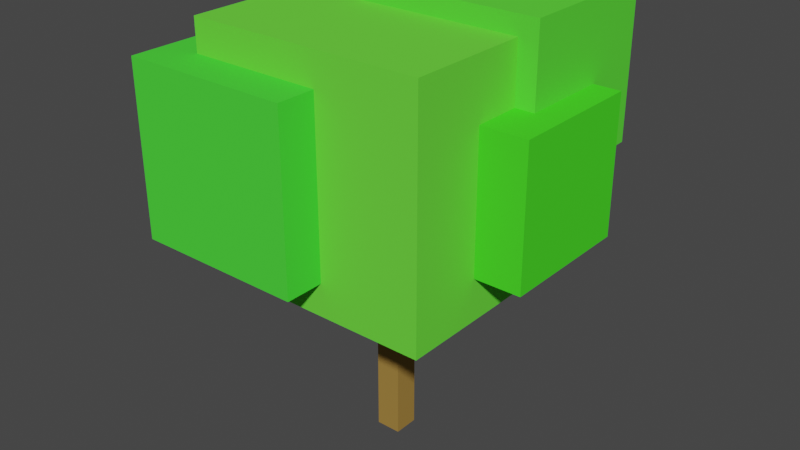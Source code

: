 # Source: Tree.blend  (saved by Blender 2.81.16; exported with 4.5.12 LTS)
import bpy
from mathutils import Matrix  # noqa: F401  (used for matrix-valued properties, if any)

bpy.ops.wm.read_factory_settings(use_empty=True)
scene = bpy.context.scene
scene.name = 'Scene'

# ---- collections
col_collection = bpy.data.collections.new('Collection'); scene.collection.children.link(col_collection)

# ---- materials (node trees are filled in below, after node groups)
mat_material_006 = bpy.data.materials.new('Material.006')
mat_material_006.use_transparent_shadow = False
mat_material_006.diffuse_color = (0.3588, 0.2128, 0.05283, 1.0)
mat_material_004 = bpy.data.materials.new('Material.004')
mat_material_004.use_transparent_shadow = False
mat_material_004.diffuse_color = (0.07322, 0.8, 0.04744, 1.0)
mat_material_003 = bpy.data.materials.new('Material.003')
mat_material_003.use_transparent_shadow = False
mat_material_003.diffuse_color = (0.1455, 0.8, 0.05313, 1.0)
mat_material_001 = bpy.data.materials.new('Material.001')
mat_material_001.use_transparent_shadow = False
mat_material_001.diffuse_color = (0.06927, 0.8, 0.02511, 1.0)
mat_material_002 = bpy.data.materials.new('Material.002')
mat_material_002.use_transparent_shadow = False
mat_material_005 = bpy.data.materials.new('Material.005')
mat_material_005.use_transparent_shadow = False
mat_material_005.diffuse_color = (0.1079, 0.8, 0.04749, 1.0)

# ---- material node trees
mat_material_002.use_nodes = True; mat_material_002.node_tree.nodes.clear()
_N = mat_material_002.node_tree.nodes; _L = mat_material_002.node_tree.links
n0 = _N.new('ShaderNodeOutputMaterial'); n0.name = 'Material Output'; n0.location = (300, 300)
n1 = _N.new('ShaderNodeBsdfPrincipled'); n1.name = 'Principled BSDF'; n1.location = (10, 300)
n1.distribution = 'GGX'
n1.subsurface_method = 'BURLEY'
n1.inputs[3].default_value = 1.45
n1.inputs[27].default_value = (0.0, 0.0, 0.0, 1.0)
n1.inputs[28].default_value = 1.0
_L.new(n1.outputs[0], n0.inputs[0])
n0.is_active_output = True

# ---- world
world_world = bpy.data.worlds.new('World'); scene.world = world_world
world_world.use_nodes = True; world_world.node_tree.nodes.clear()
_N = world_world.node_tree.nodes; _L = world_world.node_tree.links
n0 = _N.new('ShaderNodeOutputWorld'); n0.name = 'World Output'; n0.location = (300, 300)
n1 = _N.new('ShaderNodeBackground'); n1.name = 'Background'; n1.location = (10, 300)
n1.inputs[0].default_value = (0.05088, 0.05088, 0.05088, 1.0)
_L.new(n1.outputs[0], n0.inputs[0])
n0.is_active_output = True
world_world.color = (0.05088, 0.05088, 0.05088)
world_world.use_sun_shadow = False
world_world.sun_shadow_jitter_overblur = 0.0

# ---- meshes
me_cube_001 = bpy.data.meshes.new('Cube.001')
me_cube_001.from_pydata([(-1.0, -1.0, 1.0), (-1.0, 1.0, 1.0), (1.0, -1.0, 1.0), (1.0, 1.0, 1.0), (-1.0, -1.0, 0.0), (-1.0, 1.0, 0.0), (1.0, 1.0, 0.0), (1.0, -1.0, 0.0)], [], [(4, 0, 1, 5), (5, 1, 3, 6), (6, 3, 2, 7), (7, 2, 0, 4), (3, 1, 0, 2), (7, 4, 5, 6)])
_uv = me_cube_001.uv_layers.new(name='UVMap')
_uv.uv.foreach_set('vector', [0.5, 0.0, 0.625, 0.0, 0.625, 0.25, 0.5, 0.25, 0.5, 0.25, 0.625, 0.25, 0.625, 0.5, 0.5, 0.5, 0.5, 0.5, 0.625, 0.5, 0.625, 0.75, 0.5, 0.75, 0.5, 0.75, 0.625, 0.75, 0.625, 1.0, 0.5, 1.0, 0.625, 0.5, 0.875, 0.5, 0.875, 0.75, 0.625, 0.75, 0.5, 0.75, 0.5, 0.0, 0.5, 0.25, 0.5, 0.5])
me_cube_001.materials.append(mat_material_006)
me_cube_001.use_remesh_fix_poles = True
me_cube_001.use_remesh_preserve_attributes = False
me_cube_001.use_mirror_vertex_groups = False
me_cube_001.update()
me_cube_002 = bpy.data.meshes.new('Cube.002')
me_cube_002.from_pydata([(-1.0, -1.0, -1.0), (-1.0, -1.0, 1.0), (-1.0, 1.0, -1.0), (-1.0, 1.0, 1.0), (1.0, -1.0, -1.0), (1.0, -1.0, 1.0), (1.0, 1.0, -1.0), (1.0, 1.0, 1.0)], [], [(0, 1, 3, 2), (2, 3, 7, 6), (6, 7, 5, 4), (4, 5, 1, 0), (2, 6, 4, 0), (7, 3, 1, 5)])
_uv = me_cube_002.uv_layers.new(name='UVMap')
_uv.uv.foreach_set('vector', [0.375, 0.0, 0.625, 0.0, 0.625, 0.25, 0.375, 0.25, 0.375, 0.25, 0.625, 0.25, 0.625, 0.5, 0.375, 0.5, 0.375, 0.5, 0.625, 0.5, 0.625, 0.75, 0.375, 0.75, 0.375, 0.75, 0.625, 0.75, 0.625, 1.0, 0.375, 1.0, 0.125, 0.5, 0.375, 0.5, 0.375, 0.75, 0.125, 0.75, 0.625, 0.5, 0.875, 0.5, 0.875, 0.75, 0.625, 0.75])
me_cube_002.materials.append(mat_material_004)
me_cube_002.use_remesh_fix_poles = True
me_cube_002.use_remesh_preserve_attributes = False
me_cube_002.use_mirror_vertex_groups = False
me_cube_002.update()
me_cube_003 = bpy.data.meshes.new('Cube.003')
me_cube_003.from_pydata([(-1.0, -1.0, -1.0), (-1.0, -1.0, 1.0), (-1.0, 1.0, -1.0), (-1.0, 1.0, 1.0), (1.0, -1.0, -1.0), (1.0, -1.0, 1.0), (1.0, 1.0, -1.0), (1.0, 1.0, 1.0)], [], [(0, 1, 3, 2), (2, 3, 7, 6), (6, 7, 5, 4), (4, 5, 1, 0), (2, 6, 4, 0), (7, 3, 1, 5)])
_uv = me_cube_003.uv_layers.new(name='UVMap')
_uv.uv.foreach_set('vector', [0.375, 0.0, 0.625, 0.0, 0.625, 0.25, 0.375, 0.25, 0.375, 0.25, 0.625, 0.25, 0.625, 0.5, 0.375, 0.5, 0.375, 0.5, 0.625, 0.5, 0.625, 0.75, 0.375, 0.75, 0.375, 0.75, 0.625, 0.75, 0.625, 1.0, 0.375, 1.0, 0.125, 0.5, 0.375, 0.5, 0.375, 0.75, 0.125, 0.75, 0.625, 0.5, 0.875, 0.5, 0.875, 0.75, 0.625, 0.75])
me_cube_003.materials.append(mat_material_003)
me_cube_003.use_remesh_fix_poles = True
me_cube_003.use_remesh_preserve_attributes = False
me_cube_003.use_mirror_vertex_groups = False
me_cube_003.update()
me_cube_004 = bpy.data.meshes.new('Cube.004')
me_cube_004.from_pydata([(-1.0, -1.0, -1.0), (-1.0, -1.0, 1.0), (-1.0, 1.0, -1.0), (-1.0, 1.0, 1.0), (1.0, -1.0, -1.0), (1.0, -1.0, 1.0), (1.0, 1.0, -1.0), (1.0, 1.0, 1.0)], [], [(0, 1, 3, 2), (2, 3, 7, 6), (6, 7, 5, 4), (4, 5, 1, 0), (2, 6, 4, 0), (7, 3, 1, 5)])
_uv = me_cube_004.uv_layers.new(name='UVMap')
_uv.uv.foreach_set('vector', [0.375, 0.0, 0.625, 0.0, 0.625, 0.25, 0.375, 0.25, 0.375, 0.25, 0.625, 0.25, 0.625, 0.5, 0.375, 0.5, 0.375, 0.5, 0.625, 0.5, 0.625, 0.75, 0.375, 0.75, 0.375, 0.75, 0.625, 0.75, 0.625, 1.0, 0.375, 1.0, 0.125, 0.5, 0.375, 0.5, 0.375, 0.75, 0.125, 0.75, 0.625, 0.5, 0.875, 0.5, 0.875, 0.75, 0.625, 0.75])
me_cube_004.materials.append(mat_material_001)
me_cube_004.materials.append(mat_material_002)
me_cube_004.use_remesh_fix_poles = True
me_cube_004.use_remesh_preserve_attributes = False
me_cube_004.use_mirror_vertex_groups = False
me_cube_004.update()
me_cube_005 = bpy.data.meshes.new('Cube.005')
me_cube_005.from_pydata([(-1.0, -1.0, -1.0), (-1.0, -1.0, 1.0), (-1.0, 1.0, -1.0), (-1.0, 1.0, 1.0), (1.0, -1.0, -1.0), (1.0, -1.0, 1.0), (1.0, 1.0, -1.0), (1.0, 1.0, 1.0)], [], [(0, 1, 3, 2), (2, 3, 7, 6), (6, 7, 5, 4), (4, 5, 1, 0), (2, 6, 4, 0), (7, 3, 1, 5)])
_uv = me_cube_005.uv_layers.new(name='UVMap')
_uv.uv.foreach_set('vector', [0.375, 0.0, 0.625, 0.0, 0.625, 0.25, 0.375, 0.25, 0.375, 0.25, 0.625, 0.25, 0.625, 0.5, 0.375, 0.5, 0.375, 0.5, 0.625, 0.5, 0.625, 0.75, 0.375, 0.75, 0.375, 0.75, 0.625, 0.75, 0.625, 1.0, 0.375, 1.0, 0.125, 0.5, 0.375, 0.5, 0.375, 0.75, 0.125, 0.75, 0.625, 0.5, 0.875, 0.5, 0.875, 0.75, 0.625, 0.75])
me_cube_005.materials.append(mat_material_005)
me_cube_005.use_remesh_fix_poles = True
me_cube_005.use_remesh_preserve_attributes = False
me_cube_005.use_mirror_vertex_groups = False
me_cube_005.update()

# ---- objects
ob_cube = bpy.data.objects.new('Cube', me_cube_001)
ob_cube_001 = bpy.data.objects.new('Cube.001', me_cube_002)
ob_cube_002 = bpy.data.objects.new('Cube.002', me_cube_003)
ob_cube_003 = bpy.data.objects.new('Cube.003', me_cube_004)
ob_cube_004 = bpy.data.objects.new('Cube.004', me_cube_005)

# ---- transforms, parenting, visibility, modifiers, constraints
ob_cube.location = (0.0, 0.0, 0.0)
ob_cube.scale = (0.451, 0.451, 7.815)
ob_cube.lineart.crease_threshold = 0.0
ob_cube_001.location = (-2.685, -2.336, 10.78)
ob_cube_001.scale = (3.107, 3.107, 3.107)
ob_cube_001.lineart.crease_threshold = 0.0
ob_cube_002.location = (-0.1464, 0.2425, 10.78)
ob_cube_002.scale = (4.284, 4.284, 4.284)
ob_cube_002.lineart.crease_threshold = 0.0
ob_cube_003.location = (3.338, 1.152, 10.47)
ob_cube_003.scale = (2.466, 2.466, 2.466)
ob_cube_003.lineart.crease_threshold = 0.0
ob_cube_004.location = (1.5, 3.119, 13.02)
ob_cube_004.scale = (3.33, 2.709, 2.709)
ob_cube_004.lineart.crease_threshold = 0.0

# ---- collection membership
col_collection.objects.link(ob_cube)
col_collection.objects.link(ob_cube_001)
col_collection.objects.link(ob_cube_002)
col_collection.objects.link(ob_cube_003)
col_collection.objects.link(ob_cube_004)

# ---- scene / render settings (as saved in the file)
scene.frame_start = 1; scene.frame_end = 250; scene.frame_set(1)
scene.render.engine = 'BLENDER_EEVEE_NEXT'
scene.cycles.use_denoising = False
scene.cycles.samples = 128
scene.cycles.sampling_pattern = 'TABULATED_SOBOL'
scene.cycles.use_adaptive_sampling = False
scene.cycles.use_light_tree = False
scene.view_settings.view_transform = 'Filmic'
bpy.context.view_layer.update()

# ---- added for rendering (the .blend has no active camera and no usable light): camera, sun
cam_auto = bpy.data.cameras.new('AutoCamera')
cam_auto.lens = 50.0
cam_auto.sensor_width = 36.0
cam_auto.clip_end = 1000.0
ob_auto_camera = bpy.data.objects.new('AutoCamera', cam_auto)
scene.collection.objects.link(ob_auto_camera)
ob_auto_camera.location = (20.8776, -24.8533, 24.5616)
ob_auto_camera.rotation_euler = (1.09748, -7.21219e-08, 0.694738)
scene.camera = ob_auto_camera
light_auto_sun = bpy.data.lights.new('AutoSun', 'SUN')
light_auto_sun.energy = 3.0
light_auto_sun.angle = 0.0523599
ob_auto_sun = bpy.data.objects.new('AutoSun', light_auto_sun)
scene.collection.objects.link(ob_auto_sun)
ob_auto_sun.rotation_euler = (0.872665, 0.174533, 0.523599)
bpy.context.view_layer.update()
